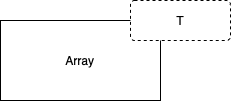

The diagram above was exported from draw.io. Its source (the exported page's mxGraphModel, read from the mxfile embedded in the PNG):
<mxGraphModel dx="946" dy="622" grid="1" gridSize="10" guides="1" tooltips="1" connect="1" arrows="1" fold="1" page="1" pageScale="1" pageWidth="827" pageHeight="1169" math="0" shadow="0">
  <root>
    <mxCell id="0" />
    <mxCell id="1" parent="0" />
    <mxCell id="a7gnR-HqfFjtoffhNkVB-1" value="Array" style="rounded=0;whiteSpace=wrap;html=1;" vertex="1" parent="1">
      <mxGeometry x="350" y="290" width="160" height="80" as="geometry" />
    </mxCell>
    <mxCell id="a7gnR-HqfFjtoffhNkVB-2" value="T" style="rounded=1;arcSize=10;whiteSpace=wrap;html=1;align=center;dashed=1;" vertex="1" parent="1">
      <mxGeometry x="480" y="270" width="100" height="40" as="geometry" />
    </mxCell>
  </root>
</mxGraphModel>